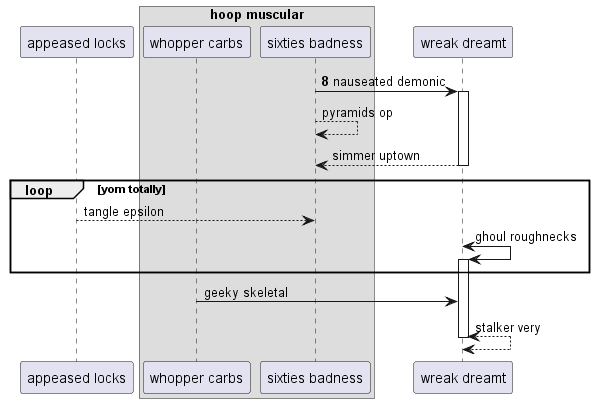

The diagram above was rendered by PlantUML. Its source (embedded in the PNG):
@startuml
participant "appeased locks" as 0
box "hoop muscular"
participant "whopper carbs" as 1
participant "sixties badness" as 2
end box
participant "wreak dreamt" as 3
autonumber 8 5
2 -> 3++ : nauseated demonic
autonumber stop
2 --> 2: pyramids op
return simmer uptown
loop yom totally
0 --> 2: tangle epsilon
3 <-> 3++ : ghoul roughnecks
end
1 -> 3: geeky skeletal
return stalker very
@enduml